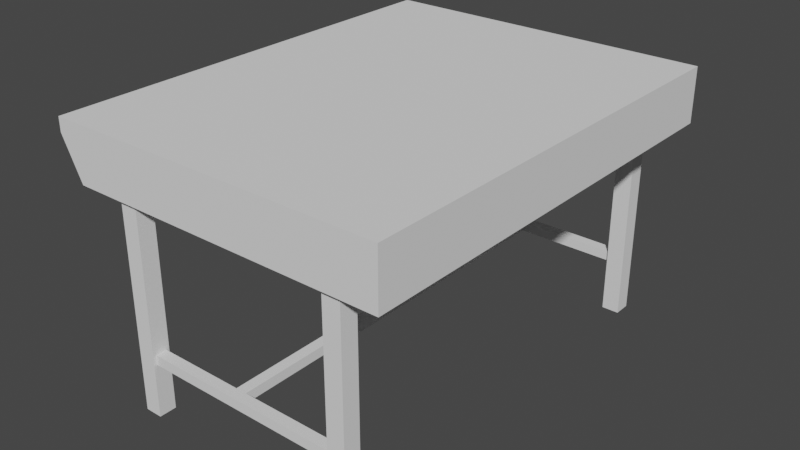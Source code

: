 # Source: Table.blend  (saved by Blender 4.1.24; exported with 4.5.12 LTS)
import bpy
from mathutils import Matrix  # noqa: F401  (used for matrix-valued properties, if any)

bpy.ops.wm.read_factory_settings(use_empty=True)
scene = bpy.context.scene
scene.name = 'Scene'

# ---- collections
col_collection = bpy.data.collections.new('Collection'); scene.collection.children.link(col_collection)

# ---- world
world_world = bpy.data.worlds.new('World'); scene.world = world_world
world_world.use_nodes = True; world_world.node_tree.nodes.clear()
_N = world_world.node_tree.nodes; _L = world_world.node_tree.links
n0 = _N.new('ShaderNodeOutputWorld'); n0.name = 'World Output'; n0.location = (300, 300)
n1 = _N.new('ShaderNodeBackground'); n1.name = 'Background'; n1.location = (10, 300)
n1.inputs[0].default_value = (0.05088, 0.05088, 0.05088, 1.0)
_L.new(n1.outputs[0], n0.inputs[0])
n0.is_active_output = True
world_world.color = (0.05088, 0.05088, 0.05088)
world_world.use_sun_shadow = False
world_world.sun_shadow_jitter_overblur = 0.0

# ---- meshes
me_cube = bpy.data.meshes.new('Cube')
me_cube.from_pydata([(-1.272, 2.755, 2.904), (-1.301, 2.713, 2.905), (-1.272, 2.755, 3.08), (-1.301, 2.713, 3.072), (1.232, -2.914, -0.1582), (1.232, -2.914, 2.912), (1.232, -2.693, -0.1582), (1.232, -2.693, 2.912), (1.454, -2.914, -0.1582), (1.454, -2.914, 2.912), (1.454, -2.693, -0.1582), (1.454, -2.693, 2.912), (1.232, 2.286, -0.1582), (1.232, 2.286, 2.912), (1.232, 2.507, -0.1582), (1.232, 2.507, 2.912), (1.454, 2.286, -0.1582), (1.454, 2.286, 2.912), (1.454, 2.507, -0.1582), (1.454, 2.507, 2.912), (-1.568, -2.914, -0.1582), (-1.568, -2.914, 2.912), (-1.568, -2.693, -0.1582), (-1.568, -2.693, 2.912), (-1.346, -2.914, -0.1582), (-1.346, -2.914, 2.912), (-1.346, -2.693, -0.1582), (-1.346, -2.693, 2.912), (-1.568, 2.286, -0.1582), (-1.568, 2.286, 2.912), (-1.568, 2.507, -0.1582), (-1.568, 2.507, 2.912), (-1.346, 2.286, -0.1582), (-1.346, 2.286, 2.912), (-1.346, 2.507, -0.1582), (-1.346, 2.507, 2.912), (-0.2253, -2.729, 0.602), (-0.2253, -2.729, 0.7424), (-0.2253, 2.322, 0.602), (-0.2253, 2.322, 0.7424), (-0.08485, -2.729, 0.602), (-0.08485, -2.729, 0.7424), (-0.08485, 2.322, 0.602), (-0.08485, 2.322, 0.7424), (1.379, -2.874, 0.602), (1.379, -2.874, 0.7424), (-1.489, -2.874, 0.602), (-1.489, -2.874, 0.7424), (1.379, -2.733, 0.602), (1.379, -2.733, 0.7424), (-1.489, -2.733, 0.602), (-1.489, -2.733, 0.7424), (1.379, 2.326, 0.602), (1.379, 2.326, 0.7424), (-1.489, 2.326, 0.602), (-1.489, 2.326, 0.7424), (1.379, 2.467, 0.602), (1.379, 2.467, 0.7424), (-1.489, 2.467, 0.602), (-1.489, 2.467, 0.7424), (-2.36, -2.992, 3.434), (-2.36, -2.992, 3.636), (-2.36, 2.63, 3.434), (-2.36, 2.63, 3.636), (1.963, -2.992, 3.434), (1.963, -2.992, 3.636), (1.963, 2.63, 3.434), (1.963, 2.63, 3.636), (-2.09, 2.63, 2.842), (-2.09, -2.992, 2.842), (1.963, 2.63, 2.842), (1.963, -2.992, 2.842), (-2.298, -2.832, 3.431), (-2.273, -2.878, 3.632), (-2.298, 2.47, 3.431), (-2.273, 2.516, 3.632), (1.862, -2.861, 3.431), (1.876, -2.878, 3.632), (1.862, 2.499, 3.431), (1.876, 2.516, 3.632), (-2.09, 2.49, 2.846), (-2.09, -2.852, 2.846), (1.876, 2.516, 2.846), (1.876, -2.878, 2.846), (-2.089, 2.49, 2.951), (-2.089, -2.852, 2.951), (1.876, 2.516, 2.95), (1.876, -2.878, 2.95)], [(3, 2), (0, 1)], [(4, 5, 7, 6), (6, 7, 11, 10), (10, 11, 9, 8), (8, 9, 5, 4), (6, 10, 8, 4), (11, 7, 5, 9), (12, 13, 15, 14), (14, 15, 19, 18), (18, 19, 17, 16), (16, 17, 13, 12), (14, 18, 16, 12), (19, 15, 13, 17), (20, 21, 23, 22), (22, 23, 27, 26), (26, 27, 25, 24), (24, 25, 21, 20), (22, 26, 24, 20), (27, 23, 21, 25), (28, 29, 31, 30), (30, 31, 35, 34), (34, 35, 33, 32), (32, 33, 29, 28), (30, 34, 32, 28), (35, 31, 29, 33), (36, 37, 39, 38), (38, 39, 43, 42), (42, 43, 41, 40), (40, 41, 37, 36), (38, 42, 40, 36), (43, 39, 37, 41), (44, 45, 47, 46), (46, 47, 51, 50), (50, 51, 49, 48), (48, 49, 45, 44), (46, 50, 48, 44), (51, 47, 45, 49), (52, 53, 55, 54), (54, 55, 59, 58), (58, 59, 57, 56), (56, 57, 53, 52), (54, 58, 56, 52), (59, 55, 53, 57), (60, 61, 63, 62), (62, 63, 67, 66), (66, 67, 65, 64), (64, 65, 61, 60), (62, 66, 70, 68), (67, 63, 61, 65), (68, 70, 71, 69), (66, 64, 71, 70), (64, 60, 69, 71), (66, 62, 60, 64), (72, 74, 75, 73), (74, 78, 79, 75), (78, 76, 77, 79), (76, 72, 73, 77), (74, 80, 82, 78), (79, 77, 73, 75), (83, 82, 86, 87), (78, 82, 83, 76), (76, 83, 81, 72), (78, 76, 72, 74), (68, 69, 81, 80), (62, 68, 80, 74), (69, 60, 72, 81), (84, 85, 87, 86), (80, 81, 85, 84), (81, 83, 87, 85), (82, 80, 84, 86)])
_uv = me_cube.uv_layers.new(name='UVMap')
_uv.uv.foreach_set('vector', [0.2733, 0.5633, 0.2733, 0.8557, 0.255, 0.8557, 0.255, 0.5633, 0.1679, 0.8557, 0.1679, 0.5633, 0.1901, 0.5633, 0.1901, 0.8557, 0.1255, 0.2695, 0.1255, 0.8209, 0.09102, 0.8209, 0.09102, 0.2695, 0.07432, 0.5633, 0.07432, 0.8557, 0.06174, 0.8557, 0.06174, 0.5633, 0.4628, 0.5633, 0.485, 0.5633, 0.485, 0.5844, 0.4628, 0.5844, 0.4628, 0.5844, 0.4406, 0.5844, 0.4406, 0.5633, 0.4628, 0.5633, 0.3099, 0.8557, 0.3099, 0.5633, 0.3282, 0.5633, 0.3282, 0.8557, 0.1235, 0.8557, 0.1235, 0.5633, 0.1457, 0.5633, 0.1457, 0.8557, 0.1235, 0.5633, 0.1235, 0.8557, 0.1052, 0.8557, 0.1052, 0.5633, 0.1052, 0.5633, 0.1052, 0.8557, 0.09261, 0.8557, 0.09261, 0.5633, 0.5294, 0.5633, 0.5516, 0.5633, 0.5516, 0.5844, 0.5294, 0.5844, 0.5072, 0.5844, 0.485, 0.5844, 0.485, 0.5633, 0.5072, 0.5633, 0.2916, 0.8557, 0.2916, 0.5633, 0.3099, 0.5633, 0.3099, 0.8557, 0.1901, 0.8557, 0.1901, 0.5633, 0.2123, 0.5633, 0.2123, 0.8557, 0.03087, 0.5633, 0.03087, 0.8557, 0.01258, 0.8557, 0.01258, 0.5633, 0.01258, 0.5633, 0.01258, 0.8557, 0.0, 0.8557, 2.386e-08, 0.5633, 0.5738, 0.5633, 0.596, 0.5633, 0.596, 0.5844, 0.5738, 0.5844, 0.5294, 0.5844, 0.5072, 0.5844, 0.5072, 0.5633, 0.5294, 0.5633, 0.2916, 0.5633, 0.2916, 0.8557, 0.2733, 0.8557, 0.2733, 0.5633, 0.1457, 0.8557, 0.1457, 0.5633, 0.1679, 0.5633, 0.1679, 0.8557, 0.06174, 0.5633, 0.06174, 0.8557, 0.04345, 0.8557, 0.04345, 0.5633, 0.04345, 0.5633, 0.04345, 0.8557, 0.03087, 0.8557, 0.03087, 0.5633, 0.5516, 0.5633, 0.5738, 0.5633, 0.5738, 0.5844, 0.5516, 0.5844, 0.6181, 0.5844, 0.596, 0.5844, 0.596, 0.5633, 0.6181, 0.5633, 0.9898, 0.3961, 0.9758, 0.3961, 0.9758, 0.0, 0.9898, 0.0, 0.564, 0.5978, 0.564, 0.5844, 0.5781, 0.5844, 0.5781, 0.5978, 0.9617, 1.135e-08, 0.9758, 0.0, 0.9758, 0.3961, 0.9617, 0.3961, 0.9617, 0.3961, 0.9758, 0.3961, 0.9758, 0.4037, 0.9617, 0.4037, 0.9719, 0.4119, 0.9859, 0.4119, 0.9859, 0.8927, 0.9719, 0.8927, 1.0, 0.8927, 0.9859, 0.8927, 0.9859, 0.4119, 1.0, 0.4119, 0.4406, 0.7181, 0.4265, 0.7181, 0.4265, 0.5633, 0.4406, 0.5633, 0.5897, 0.5978, 0.5897, 0.5844, 0.6012, 0.5844, 0.6012, 0.5978, 0.3563, 0.8364, 0.3422, 0.8364, 0.3422, 0.5633, 0.3563, 0.5633, 0.4406, 0.7291, 0.4265, 0.7291, 0.4265, 0.7181, 0.4406, 0.7181, 0.3844, 0.8364, 0.3703, 0.8364, 0.3703, 0.5633, 0.3844, 0.5633, 0.4125, 0.8364, 0.3984, 0.8364, 0.3984, 0.5633, 0.4125, 0.5633, 0.4265, 0.7181, 0.4125, 0.7181, 0.4125, 0.5633, 0.4265, 0.5633, 0.5781, 0.5978, 0.5781, 0.5844, 0.5897, 0.5844, 0.5897, 0.5978, 0.3422, 0.8364, 0.3282, 0.8364, 0.3282, 0.5633, 0.3422, 0.5633, 0.4265, 0.7291, 0.4125, 0.7291, 0.4125, 0.7181, 0.4265, 0.7181, 0.3703, 0.8364, 0.3563, 0.8364, 0.3563, 0.5633, 0.3703, 0.5633, 0.3984, 0.8364, 0.3844, 0.8364, 0.3844, 0.5633, 0.3984, 0.5633, 0.375, 0.0, 0.625, 0.0, 0.625, 0.25, 0.375, 0.25, 0.375, 0.25, 0.625, 0.25, 0.625, 0.5, 0.375, 0.5, 0.375, 0.5, 0.625, 0.5, 0.625, 0.75, 0.375, 0.75, 0.375, 0.75, 0.625, 0.75, 0.625, 1.0, 0.375, 1.0, 0.375, 0.25, 0.375, 0.5, 0.375, 0.5, 0.375, 0.25, 0.625, 0.5, 0.875, 0.5, 0.875, 0.75, 0.625, 0.75, 0.125, 0.5, 0.375, 0.5, 0.375, 0.75, 0.125, 0.75, 0.375, 0.5, 0.375, 0.75, 0.375, 0.75, 0.375, 0.5, 0.375, 0.75, 0.375, 1.0, 0.375, 1.0, 0.375, 0.75, 0.0, 0.0, 0.0, 0.0, 0.0, 0.0, 0.0, 0.0, 0.375, 0.0, 0.375, 0.25, 0.625, 0.25, 0.625, 0.0, 0.375, 0.25, 0.375, 0.5, 0.625, 0.5, 0.625, 0.25, 0.375, 0.5, 0.375, 0.75, 0.625, 0.75, 0.625, 0.5, 0.375, 0.75, 0.375, 1.0, 0.625, 1.0, 0.625, 0.75, 0.375, 0.25, 0.375, 0.25, 0.375, 0.5, 0.375, 0.5, 0.625, 0.5, 0.625, 0.75, 0.875, 0.75, 0.875, 0.5, 0.375, 0.75, 0.375, 0.5, 0.375, 0.5, 0.375, 0.75, 0.375, 0.5, 0.375, 0.5, 0.375, 0.75, 0.375, 0.75, 0.375, 0.75, 0.375, 0.75, 0.375, 1.0, 0.375, 1.0, 0.0, 0.0, 0.0, 0.0, 0.0, 0.0, 0.0, 0.0, 0.125, 0.5, 0.125, 0.75, 0.125, 0.75, 0.125, 0.5, 0.375, 0.25, 0.375, 0.25, 0.375, 0.25, 0.375, 0.25, 0.375, 1.0, 0.375, 1.0, 0.375, 1.0, 0.375, 1.0, 0.125, 0.5, 0.125, 0.75, 0.375, 0.75, 0.375, 0.5, 0.125, 0.5, 0.125, 0.75, 0.125, 0.75, 0.125, 0.5, 0.375, 1.0, 0.375, 0.75, 0.375, 0.75, 0.375, 1.0, 0.375, 0.5, 0.375, 0.25, 0.375, 0.25, 0.375, 0.5])
me_cube.materials.append(None)
me_cube.use_remesh_preserve_volume = False
me_cube.use_remesh_preserve_attributes = False
me_cube.use_mirror_vertex_groups = False
me_cube.update()

# ---- objects
ob_table = bpy.data.objects.new('Table', me_cube)

# ---- transforms, parenting, visibility, modifiers, constraints
ob_table.location = (-0.02238, 2.384e-05, 0.04593)
ob_table.scale = (1.0, 1.0, 0.8836)
ob_table.lock_rotations_4d = False
ob_table.empty_display_type = 'ARROWS'
ob_table.lineart.crease_threshold = 0.0

# ---- collection membership
col_collection.objects.link(ob_table)

# ---- scene / render settings (as saved in the file)
scene.frame_start = 1; scene.frame_end = 250; scene.frame_set(1)
scene.render.engine = 'BLENDER_EEVEE_NEXT'
scene.cycles.use_denoising = False
scene.cycles.samples = 128
scene.cycles.sampling_pattern = 'TABULATED_SOBOL'
scene.cycles.use_adaptive_sampling = False
scene.cycles.use_light_tree = False
scene.eevee.ray_tracing_options.trace_max_roughness = 0.0
scene.view_settings.view_transform = 'Filmic'
bpy.context.view_layer.update()

# ---- added for rendering (the .blend has no active camera and no usable light): camera, sun
cam_auto = bpy.data.cameras.new('AutoCamera')
cam_auto.lens = 50.0
cam_auto.sensor_width = 36.0
cam_auto.clip_end = 1000.0
ob_auto_camera = bpy.data.objects.new('AutoCamera', cam_auto)
scene.collection.objects.link(ob_auto_camera)
ob_auto_camera.location = (7.12019, -8.92787, 7.45535)
ob_auto_camera.rotation_euler = (1.09748, -7.21219e-08, 0.694738)
scene.camera = ob_auto_camera
light_auto_sun = bpy.data.lights.new('AutoSun', 'SUN')
light_auto_sun.energy = 3.0
light_auto_sun.angle = 0.0523599
ob_auto_sun = bpy.data.objects.new('AutoSun', light_auto_sun)
scene.collection.objects.link(ob_auto_sun)
ob_auto_sun.rotation_euler = (0.872665, 0.174533, 0.523599)
bpy.context.view_layer.update()
